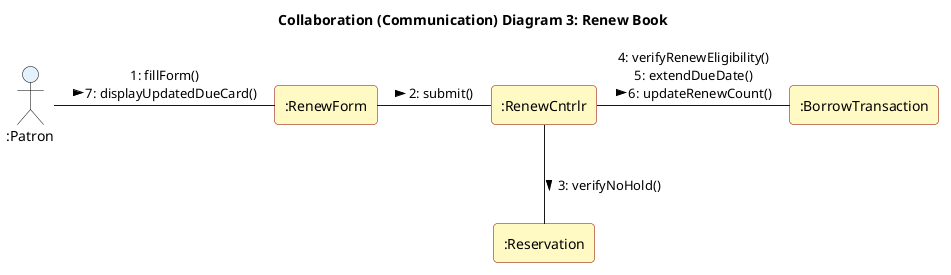

The diagram above was rendered by PlantUML. Its source (embedded in the PNG):
@startuml LMS_CD_03_Renew_Book
' Collaboration Diagram 3: Renew Book (Numbered Object Message Flow)
title Collaboration (Communication) Diagram 3: Renew Book

skinparam defaultTextAlignment center
skinparam rectangle {
  BackgroundColor #FFF9C4
  BorderColor #8B0000
  RoundCorner 8
}
skinparam actor {
  BackgroundColor #E3F2FD
  BorderColor black
}

actor ":Patron" as Patron
rectangle ":RenewForm" as Form
rectangle ":RenewCntrlr" as Ctrl
rectangle ":Reservation" as Res
rectangle ":BorrowTransaction" as Transact

Patron -right- Form : 1: fillForm()\n7: displayUpdatedDueCard() >
Form -right- Ctrl : 2: submit() >
Ctrl -down- Res : 3: verifyNoHold() >
Ctrl -right- Transact : 4: verifyRenewEligibility()\n5: extendDueDate()\n6: updateRenewCount() >

@enduml